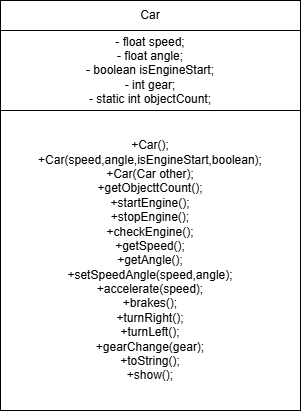

The diagram above was exported from draw.io. Its source (the exported page's mxGraphModel, read from the mxfile embedded in the PNG):
<mxGraphModel dx="860" dy="560" grid="1" gridSize="10" guides="1" tooltips="1" connect="1" arrows="1" fold="1" page="1" pageScale="1" pageWidth="827" pageHeight="1169" math="0" shadow="0">
  <root>
    <mxCell id="0" />
    <mxCell id="1" parent="0" />
    <mxCell id="NiaaXROSZgu10GlkkJM3-2" parent="1" style="rounded=0;whiteSpace=wrap;html=1;" value="" vertex="1">
      <mxGeometry height="30" width="300" x="240" y="80" as="geometry" />
    </mxCell>
    <mxCell id="NiaaXROSZgu10GlkkJM3-7" edge="1" parent="1" source="NiaaXROSZgu10GlkkJM3-3" style="edgeStyle=orthogonalEdgeStyle;rounded=0;orthogonalLoop=1;jettySize=auto;html=1;exitX=0.5;exitY=1;exitDx=0;exitDy=0;entryX=0.5;entryY=0;entryDx=0;entryDy=0;" target="NiaaXROSZgu10GlkkJM3-4">
      <mxGeometry relative="1" as="geometry" />
    </mxCell>
    <mxCell id="NiaaXROSZgu10GlkkJM3-8" edge="1" parent="1" source="NiaaXROSZgu10GlkkJM3-3" style="edgeStyle=orthogonalEdgeStyle;rounded=0;orthogonalLoop=1;jettySize=auto;html=1;exitX=0.5;exitY=1;exitDx=0;exitDy=0;entryX=0.5;entryY=0;entryDx=0;entryDy=0;" target="NiaaXROSZgu10GlkkJM3-4">
      <mxGeometry relative="1" as="geometry" />
    </mxCell>
    <mxCell id="NiaaXROSZgu10GlkkJM3-3" parent="1" style="rounded=0;whiteSpace=wrap;html=1;" value="&lt;div&gt;&lt;br&gt;&lt;/div&gt;- float speed;&lt;div&gt;- float angle;&lt;/div&gt;&lt;div&gt;- boolean isEngineStart;&lt;/div&gt;&lt;div&gt;- int gear;&lt;/div&gt;&lt;div&gt;- static int objectCount;&lt;/div&gt;&lt;div&gt;&lt;br&gt;&lt;/div&gt;" vertex="1">
      <mxGeometry height="80" width="300" x="240" y="110" as="geometry" />
    </mxCell>
    <mxCell id="NiaaXROSZgu10GlkkJM3-4" parent="1" style="rounded=0;whiteSpace=wrap;html=1;" value="+Car();&lt;div&gt;+Car(speed,angle,isEngineStart,boolean);&lt;/div&gt;&lt;div&gt;+Car(Car other);&lt;/div&gt;&lt;div&gt;+getObjecttCount();&lt;/div&gt;&lt;div&gt;+startEngine();&lt;/div&gt;&lt;div&gt;+stopEngine();&lt;/div&gt;&lt;div&gt;+checkEngine();&lt;/div&gt;&lt;div&gt;+getSpeed();&lt;/div&gt;&lt;div&gt;+getAngle();&lt;/div&gt;&lt;div&gt;+setSpeedAngle(speed,angle);&lt;/div&gt;&lt;div&gt;+accelerate(speed);&lt;/div&gt;&lt;div&gt;+brakes();&lt;/div&gt;&lt;div&gt;+turnRight();&lt;/div&gt;&lt;div&gt;+turnLeft();&lt;/div&gt;&lt;div&gt;+gearChange(gear);&lt;/div&gt;&lt;div&gt;+toString();&lt;/div&gt;&lt;div&gt;+show();&lt;/div&gt;" vertex="1">
      <mxGeometry height="300" width="300" x="240" y="190" as="geometry" />
    </mxCell>
    <mxCell id="NiaaXROSZgu10GlkkJM3-6" parent="1" style="text;html=1;whiteSpace=wrap;strokeColor=none;fillColor=none;align=center;verticalAlign=middle;rounded=0;" value="Car" vertex="1">
      <mxGeometry height="30" width="300" x="240" y="80" as="geometry" />
    </mxCell>
  </root>
</mxGraphModel>